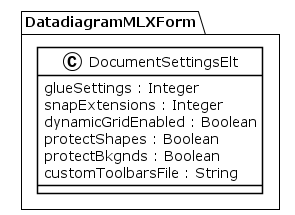

The diagram above was rendered by PlantUML. Its source (embedded in the PNG):
@startuml
!theme plain
package DatadiagramMLXForm {
class DocumentSettingsElt {
	 glueSettings : Integer
	 snapExtensions : Integer
	 dynamicGridEnabled : Boolean
	 protectShapes : Boolean
	 protectBkgnds : Boolean
	 customToolbarsFile : String
}
}
@enduml